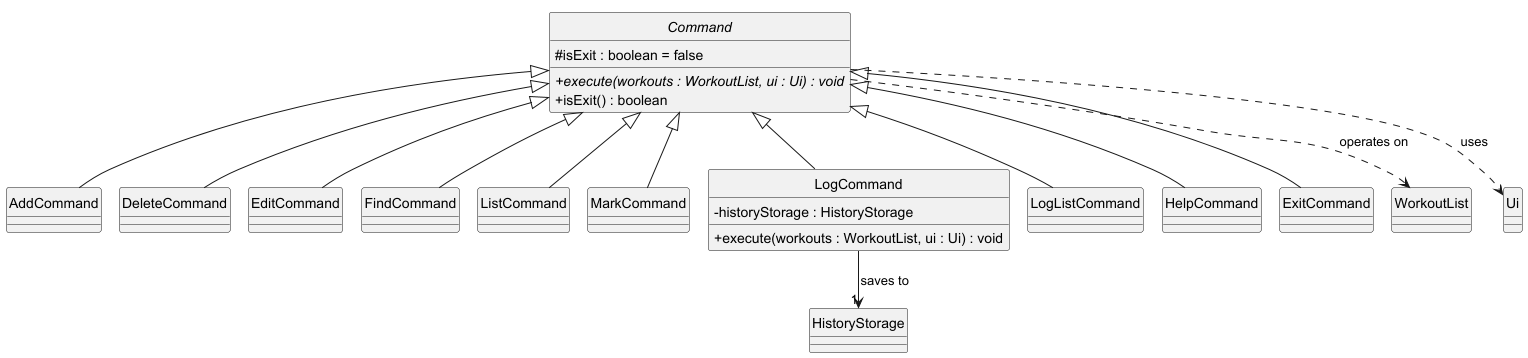

The diagram above was rendered by PlantUML. Its source (embedded in the PNG):
@startuml
!pragma layout smetana
hide circle
skinparam classAttributeIconSize 0

abstract class Command {
    # isExit : boolean = false
    + {abstract} execute(workouts : WorkoutList, ui : Ui) : void
    + isExit() : boolean
}

class AddCommand
class DeleteCommand
class EditCommand
class FindCommand
class ListCommand
class MarkCommand

class LogCommand {
    - historyStorage : HistoryStorage
    + execute(workouts : WorkoutList, ui : Ui) : void
}

class LogListCommand
class HelpCommand
class ExitCommand

' Added explicitly to show the association target
class HistoryStorage

Command <|-- AddCommand
Command <|-- DeleteCommand
Command <|-- EditCommand
Command <|-- FindCommand
Command <|-- ListCommand
Command <|-- MarkCommand
Command <|-- LogCommand
Command <|-- LogListCommand
Command <|-- HelpCommand
Command <|-- ExitCommand

' Dependencies (Passed as parameters)
Command ..> WorkoutList : operates on >
Command ..> Ui          : uses >

' Directed Association (Stored as a class field)
LogCommand --> "1" HistoryStorage : saves to >


@enduml